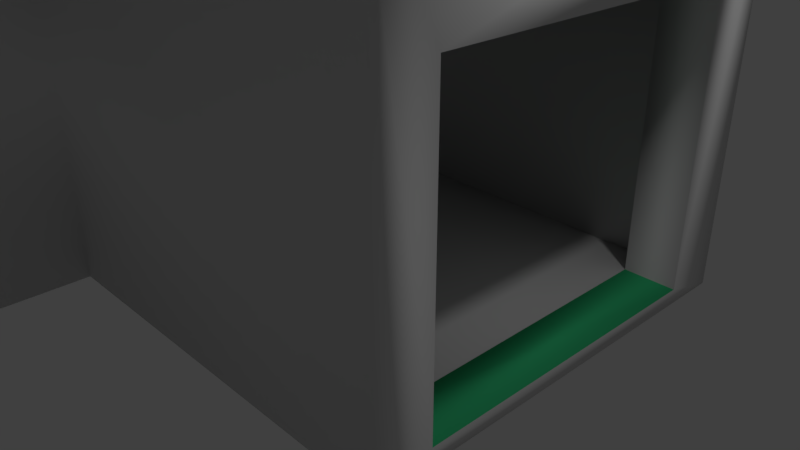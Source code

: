 # Source: LShapeRoom.blend  (saved by Blender 2.78.0; exported with 4.5.12 LTS)
import bpy
from mathutils import Matrix  # noqa: F401  (used for matrix-valued properties, if any)

bpy.ops.wm.read_factory_settings(use_empty=True)
scene = bpy.context.scene
scene.name = 'Scene'

# ---- collections
col_collection_1 = bpy.data.collections.new('Collection 1'); scene.collection.children.link(col_collection_1)

# ---- materials (node trees are filled in below, after node groups)
mat_material_002 = bpy.data.materials.new('Material.002')
mat_material_002.alpha_threshold = 0.0
mat_material_002.use_transparent_shadow = False
mat_material_002.roughness = 0.5
mat_material_002.line_color = (0.0, 0.0, 0.0, 1.0)
mat_material = bpy.data.materials.new('Material')
mat_material.alpha_threshold = 0.0
mat_material.use_transparent_shadow = False
mat_material.roughness = 0.5
mat_material.line_color = (0.0, 0.0, 0.0, 1.0)
mat_material_004 = bpy.data.materials.new('Material.004')
mat_material_004.alpha_threshold = 0.0
mat_material_004.use_transparent_shadow = False
mat_material_004.diffuse_color = (0.06295, 0.8, 0.3094, 1.0)
mat_material_004.roughness = 0.5
mat_material_003 = bpy.data.materials.new('Material.003')
mat_material_003.alpha_threshold = 0.0
mat_material_003.use_transparent_shadow = False
mat_material_003.roughness = 0.5
mat_material_003.line_color = (0.0, 0.0, 0.0, 1.0)

# ---- material node trees

# ---- world
world_world = bpy.data.worlds.new('World'); scene.world = world_world
world_world.color = (0.05088, 0.05088, 0.05088)
world_world.use_sun_shadow = False
world_world.sun_shadow_jitter_overblur = 0.0
world_world.cycles.sampling_method = 'MANUAL'

# ---- cameras
cam_camera = bpy.data.cameras.new('Camera')
cam_camera.clip_end = 100.0
cam_camera.lens = 35.0
cam_camera.sensor_width = 32.0
cam_camera.sensor_height = 18.0
cam_camera.ortho_scale = 7.314
cam_camera.dof.focus_distance = 0.0
cam_camera.dof.aperture_fstop = 128.0

# ---- lights
light_lamp = bpy.data.lights.new('Lamp', 'POINT')
light_lamp.transmission_factor = 0.0
light_lamp.cutoff_distance = 30.0
light_lamp.energy = 100.0
light_lamp.shadow_buffer_clip_start = 1.001
light_lamp.shadow_soft_size = 0.1
light_lamp.shadow_maximum_resolution = 0.006
light_lamp.use_absolute_resolution = True

# ---- meshes
me_cube_002 = bpy.data.meshes.new('Cube.002')
me_cube_002.from_pydata([(3.18, 2.753, 0.1009), (3.18, -2.733, 0.1009), (-2.247, -2.733, 0.1009), (-2.5, 2.753, 0.1009), (3.18, 2.753, -0.1009), (3.18, -2.733, -0.1009), (-2.247, -2.733, -0.1009), (-2.5, 2.753, -0.1009), (-10.0, -2.5, 0.1009), (-10.0, 2.753, 0.1009), (-10.0, -2.5, -0.1009), (-10.0, 2.753, -0.1009), (-2.247, -8.179, 0.1009), (-2.247, -8.179, -0.1009), (-10.0, -8.179, 0.1009), (-10.0, -8.179, -0.1009)], [], [(0, 3, 2, 1), (4, 5, 6, 7), (0, 1, 5, 4), (1, 2, 6, 5), (2, 12, 13, 6), (4, 7, 3, 0), (8, 9, 11, 10), (6, 10, 11, 7), (7, 11, 9, 3), (3, 9, 8, 2), (12, 14, 15, 13), (8, 14, 12, 2), (10, 15, 14, 8), (6, 13, 15, 10)])
me_cube_002.polygons.foreach_set('use_smooth', [True] * 14)
me_cube_002.materials.append(mat_material_002)
me_cube_002.use_remesh_preserve_volume = False
me_cube_002.use_remesh_preserve_attributes = False
me_cube_002.use_mirror_vertex_groups = False
me_cube_002.update()
me_cube_004 = bpy.data.meshes.new('Cube.004')
me_cube_004.from_pydata([(0.2426, -5.852, -0.8254), (0.2426, -5.631, -1.046), (0.2426, -5.82, -0.9437), (0.2426, -5.75, -1.014), (0.2426, -5.631, 1.944), (0.2426, -5.852, 1.724), (0.2426, -5.75, 1.912), (0.2426, -5.82, 1.842), (-0.2426, -5.631, -1.046), (-0.2426, -5.852, -0.8254), (-0.2426, -5.75, -1.014), (-0.2426, -5.82, -0.9437), (-0.2426, -5.852, 1.724), (-0.2426, -5.631, 1.944), (-0.2426, -5.82, 1.842), (-0.2426, -5.75, 1.912), (0.2426, 2.596, -1.046), (0.2426, 2.816, -0.8254), (0.2426, 2.714, -1.014), (0.2426, 2.784, -0.9437), (0.2426, 2.816, 1.724), (0.2426, 2.596, 1.944), (0.2426, 2.784, 1.842), (0.2426, 2.714, 1.912), (-0.2426, 2.816, -0.8254), (-0.2426, 2.596, -1.046), (-0.2426, 2.784, -0.9437), (-0.2426, 2.714, -1.014), (-0.2426, 2.596, 1.944), (-0.2426, 2.816, 1.724), (-0.2426, 2.714, 1.912), (-0.2426, 2.784, 1.842), (-0.2426, -5.838, -1.167), (-0.2426, -5.654, -1.217), (0.2426, -5.654, -1.217), (0.2426, -5.838, -1.167), (-0.2426, -5.974, -1.032), (0.2426, -5.974, -1.032), (-0.2426, -6.023, -0.848), (0.2426, -6.023, -0.848), (0.2426, -5.838, 2.066), (0.2426, -5.654, 2.115), (-0.2426, -5.654, 2.115), (-0.2426, -5.838, 2.066), (0.2426, -5.974, 1.931), (-0.2426, -5.974, 1.931), (0.2426, -6.023, 1.746), (-0.2426, -6.023, 1.746), (0.2426, 2.803, -1.167), (0.2426, 2.618, -1.217), (-0.2426, 2.618, -1.217), (-0.2426, 2.803, -1.167), (0.2426, 2.938, -1.032), (-0.2426, 2.938, -1.032), (0.2426, 2.987, -0.848), (-0.2426, 2.987, -0.848), (-0.2426, 2.803, 2.066), (-0.2426, 2.618, 2.115), (0.2426, 2.618, 2.115), (0.2426, 2.803, 2.066), (-0.2426, 2.938, 1.931), (0.2426, 2.938, 1.931), (-0.2426, 2.987, 1.746), (0.2426, 2.987, 1.746)], [], [(11, 2, 3, 10), (55, 62, 63, 54), (57, 42, 41, 58), (39, 46, 47, 38), (10, 3, 1, 8), (33, 34, 35, 32), (32, 35, 37, 36), (36, 37, 39, 38), (41, 42, 43, 40), (40, 43, 45, 44), (44, 45, 47, 46), (49, 50, 51, 48), (48, 51, 53, 52), (52, 53, 55, 54), (57, 58, 59, 56), (56, 59, 61, 60), (60, 61, 63, 62), (33, 50, 49, 34), (10, 8, 33, 32), (1, 3, 35, 34), (11, 10, 32, 36), (3, 2, 37, 35), (9, 11, 36, 38), (2, 0, 39, 37), (6, 4, 41, 40), (13, 15, 43, 42), (7, 6, 40, 44), (15, 14, 45, 43), (5, 7, 44, 46), (14, 12, 47, 45), (18, 16, 49, 48), (25, 27, 51, 50), (19, 18, 48, 52), (27, 26, 53, 51), (17, 19, 52, 54), (26, 24, 55, 53), (30, 28, 57, 56), (21, 23, 59, 58), (31, 30, 56, 60), (23, 22, 61, 59), (29, 31, 60, 62), (22, 20, 63, 61), (8, 25, 50, 33), (16, 1, 34, 49), (0, 5, 46, 39), (12, 9, 38, 47), (20, 17, 54, 63), (4, 21, 58, 41), (28, 13, 42, 57), (24, 29, 62, 55), (9, 0, 2, 11), (0, 9, 12, 5), (5, 12, 14, 7), (7, 14, 15, 6), (6, 15, 13, 4), (4, 13, 28, 21), (30, 23, 21, 28), (31, 22, 23, 30), (29, 20, 22, 31), (17, 20, 29, 24), (17, 24, 26, 19), (19, 26, 27, 18), (18, 27, 25, 16), (8, 1, 16, 25)])
me_cube_004.polygons.foreach_set('use_smooth', [True] * 64)
me_cube_004.use_remesh_preserve_volume = False
me_cube_004.use_remesh_preserve_attributes = False
me_cube_004.use_mirror_vertex_groups = False
me_cube_004.update()
me_cube = bpy.data.meshes.new('Cube')
me_cube.from_pydata([(2.642, 2.75, -1.933), (2.642, -2.75, -1.933), (-2.782, -2.75, -1.933), (-2.75, 2.75, -1.933), (2.642, 2.75, 3.25), (2.642, -2.75, 3.25), (-2.782, -2.75, 3.25), (-2.75, 2.75, 3.25), (-10.54, -2.75, -1.933), (-10.54, 2.75, -1.933), (-10.54, -2.75, 3.25), (-10.54, 2.75, 3.25), (-2.782, -8.199, -1.933), (-2.782, -8.199, 3.25), (-10.54, -8.199, -1.933), (-10.54, -8.199, 3.25), (-10.33, -2.5, -1.933), (-10.33, -2.5, 3.25), (-10.33, -7.5, -1.933), (-10.33, -7.5, 3.25), (-10.33, -2.75, -1.933), (-10.33, -2.75, 3.25), (-3.038, -7.5, -1.933), (-3.038, -7.5, 3.25), (-3.038, -2.75, -1.933), (-3.038, -2.75, 3.25), (1.962, -2.5, 3.25), (1.962, -2.5, -1.933), (-2.78, -2.5, 3.25), (-2.78, -2.5, -1.933), (-3.038, 2.5, -1.933), (-3.038, 2.5, 3.25), (1.962, 2.5, 3.25), (1.962, 2.5, -1.933), (-2.751, 2.5, 3.25), (-2.751, 2.5, -1.933), (2.642, 2.024, 1.899), (1.962, 2.024, 1.899), (2.642, -2.049, -1.736), (1.962, -2.049, -1.736), (2.642, 2.024, -1.736), (1.962, 2.024, -1.736), (2.642, -2.049, 1.899), (1.962, -2.049, 1.899), (-8.55, -8.199, 1.899), (-8.55, -7.5, 1.899), (-8.55, -8.199, -1.738), (-8.55, -7.5, -1.738), (-4.478, -8.199, -1.738), (-4.478, -7.5, -1.738), (-4.478, -8.199, 1.899), (-4.478, -7.5, 1.899), (-8.55, -7.5, -0.5312), (-10.54, -6.587, 2.319), (-10.33, -6.587, 2.319), (-10.54, -6.771, 2.27), (-10.33, -6.771, 2.27), (-10.33, -6.587, -1.013), (-10.54, -6.587, -1.013), (-10.54, -6.771, -0.9636), (-10.33, -6.771, -0.9636), (-10.54, -6.906, -0.8286), (-10.33, -6.906, -0.8286), (-10.54, -6.906, 2.135), (-10.33, -6.906, 2.135), (-10.54, -6.956, 1.95), (-10.33, -6.956, 1.95), (-10.54, -6.956, -0.6441), (-10.33, -6.956, -0.6441), (-10.33, -2.5, -1.013), (-10.54, 1.685, -1.013), (-10.54, -2.75, -1.013), (-10.33, 1.685, -1.013), (-10.54, 1.685, 2.319), (-10.33, -2.5, 2.319), (-10.33, 1.685, 2.319), (-10.54, -2.75, 2.319), (-10.54, 1.87, 2.27), (-10.33, 1.87, 2.27), (-10.54, 1.87, -0.9636), (-10.33, 1.87, -0.9636), (-10.54, 2.005, 2.135), (-10.33, 2.005, 2.135), (-10.54, 2.005, -0.8286), (-10.33, 2.005, -0.8286), (-10.54, 2.054, 1.95), (-10.33, 2.054, 1.95), (-10.54, 2.054, -0.6441), (-10.33, 2.054, -0.6441), (-3.038, -2.657, -1.933), (-2.882, -2.5, -1.933), (-3.017, -2.578, -1.933), (-2.96, -2.521, -1.933), (-2.882, -2.5, 3.25), (-3.038, -2.657, 3.25), (-2.96, -2.521, 3.25), (-3.017, -2.578, 3.25), (-10.1, 2.5, -1.933), (-10.33, 2.276, -1.933), (-10.21, 2.47, -1.933), (-10.3, 2.388, -1.933), (-10.33, 2.276, 3.25), (-10.1, 2.5, 3.25), (-10.3, 2.388, 3.25), (-10.21, 2.47, 3.25)], [], [(0, 1, 2, 29, 27, 33, 35, 3), (4, 7, 34, 32, 26, 28, 6, 5), (0, 4, 5, 42, 36, 40), (1, 5, 6, 2), (2, 6, 13, 12), (4, 0, 3, 7), (8, 71, 70, 79, 83, 87, 85, 81, 77, 73, 76, 10, 11, 9), (7, 3, 9, 11), (102, 97, 30, 31), (12, 13, 50, 48, 46, 44, 15, 14), (8, 20, 18, 22, 24, 2, 12, 14), (10, 76, 53, 55, 63, 65, 67, 61, 59, 58, 71, 8, 14, 15), (6, 25, 23, 19, 21, 10, 15, 13), (21, 17, 101, 103, 104, 102, 31, 34, 7, 11, 10), (31, 30, 35, 33, 32, 34), (27, 26, 32, 37, 43, 39), (6, 28, 93, 95, 96, 94, 25), (98, 101, 17, 74, 75, 78, 82, 86, 88, 84, 80, 72, 69, 16), (18, 19, 23, 51, 45, 52), (19, 18, 20, 16, 69, 57, 60, 62, 68, 66, 64, 56, 54, 74, 17, 21), (24, 89, 91, 92, 90, 29, 2), (90, 93, 28, 26, 27, 29), (41, 40, 36, 37), (41, 37, 32, 33, 27, 39), (40, 38, 42, 5, 1, 0), (39, 38, 40, 41), (38, 39, 43, 42), (42, 43, 37, 36), (49, 48, 50, 51), (46, 47, 52, 45, 44), (47, 49, 51, 23, 22, 18, 52), (15, 44, 50, 13), (47, 46, 48, 49), (51, 50, 44, 45), (56, 55, 53, 54), (80, 79, 70, 72), (66, 65, 63, 64), (61, 62, 60, 59), (67, 68, 62, 61), (85, 86, 82, 81), (81, 82, 78, 77), (68, 67, 65, 66), (73, 75, 74, 54, 53, 76), (84, 83, 79, 80), (88, 87, 83, 84), (59, 60, 57, 58), (64, 63, 55, 56), (58, 57, 69, 72, 70, 71), (87, 88, 86, 85), (77, 78, 75, 73), (89, 94, 96, 91), (91, 96, 95, 92), (92, 95, 93, 90), (22, 23, 25, 94, 89, 24), (97, 102, 104, 99), (99, 104, 103, 100), (100, 103, 101, 98), (3, 35, 30, 97, 99, 100, 98, 16, 20, 8, 9)])
me_cube.polygons.foreach_set('use_smooth', [True] * 58)
me_cube.polygons.foreach_set('material_index', [0, 0, 0, 0, 0, 0, 0, 0, 0, 0, 0, 0, 0, 0, 0, 0, 0, 0, 0, 0, 0, 0, 0, 0, 0, 1, 0, 0, 0, 0, 0, 0, 1, 0, 0, 0, 0, 0, 0, 0, 0, 0, 0, 0, 0, 0, 0, 0, 0, 0, 0, 0, 0, 0, 0, 0, 0, 0])
me_cube.materials.append(mat_material)
me_cube.materials.append(mat_material_004)
me_cube.use_remesh_preserve_volume = False
me_cube.use_remesh_preserve_attributes = False
me_cube.use_mirror_vertex_groups = False
me_cube.update()
me_cube_005 = bpy.data.meshes.new('Cube.005')
me_cube_005.from_pydata([(2.503, 2.753, 0.1009), (2.503, -2.733, 0.1009), (-2.247, -2.733, 0.1009), (-2.5, 2.753, 0.1009), (2.503, 2.753, -0.1009), (2.503, -2.733, -0.1009), (-2.247, -2.733, -0.1009), (-2.5, 2.753, -0.1009), (-10.0, -2.5, 0.1009), (-10.0, 2.753, 0.1009), (-10.0, -2.5, -0.1009), (-10.0, 2.753, -0.1009), (-2.247, -8.179, 0.1009), (-2.247, -8.179, -0.1009), (-10.0, -8.179, 0.1009), (-10.0, -8.179, -0.1009)], [], [(0, 3, 2, 1), (4, 5, 6, 7), (0, 1, 5, 4), (1, 2, 6, 5), (2, 12, 13, 6), (4, 7, 3, 0), (8, 9, 11, 10), (6, 10, 11, 7), (7, 11, 9, 3), (3, 9, 8, 2), (12, 14, 15, 13), (8, 14, 12, 2), (10, 15, 14, 8), (6, 13, 15, 10)])
me_cube_005.polygons.foreach_set('use_smooth', [True] * 14)
me_cube_005.materials.append(mat_material_003)
me_cube_005.use_remesh_preserve_volume = False
me_cube_005.use_remesh_preserve_attributes = False
me_cube_005.use_mirror_vertex_groups = False
me_cube_005.update()

# ---- objects
ob_lamp = bpy.data.objects.new('Lamp', light_lamp)
ob_camera = bpy.data.objects.new('Camera', cam_camera)
ob_cube_002 = bpy.data.objects.new('Cube.002', me_cube_002)
ob_window = bpy.data.objects.new('Window', me_cube_004)
ob_cube = bpy.data.objects.new('Cube', me_cube)
ob_cube_001 = bpy.data.objects.new('Cube.001', me_cube_005)

# ---- transforms, parenting, visibility, modifiers, constraints
ob_lamp.location = (4.076, 1.005, 5.904)
ob_lamp.rotation_euler = (0.6503, 0.05522, 1.866)
ob_lamp.lock_rotations_4d = False
ob_lamp.empty_display_type = 'ARROWS'
ob_lamp.color = (0.0, 0.0, 0.0, 0.0)
ob_lamp.lineart.crease_threshold = 0.0
ob_camera.location = (7.481, -6.508, 5.344)
ob_camera.rotation_euler = (1.109, 0.0, 0.8149)
ob_camera.lock_rotations_4d = False
ob_camera.empty_display_type = 'ARROWS'
ob_camera.color = (0.0, 0.0, 0.0, 0.0)
ob_camera.display_type = 'WIRE'
ob_camera.lineart.crease_threshold = 0.0
ob_cube_002.location = (0.0, 0.0, 5.101)
ob_cube_002.lock_rotations_4d = False
ob_cube_002.empty_display_type = 'ARROWS'
ob_cube_002.lineart.crease_threshold = 0.0
ob_window.location = (-9.885, -0.9328, 1.954)
ob_window.lineart.crease_threshold = 0.0
ob_cube.location = (0.5384, 0.0, 1.75)
ob_cube.lock_rotations_4d = False
ob_cube.empty_display_type = 'ARROWS'
ob_cube.lineart.crease_threshold = 0.0
ob_cube_001.location = (0.0, 0.0, -0.09053)
ob_cube_001.lock_rotations_4d = False
ob_cube_001.empty_display_type = 'ARROWS'
ob_cube_001.lineart.crease_threshold = 0.0

# ---- collection membership
col_collection_1.objects.link(ob_lamp)
col_collection_1.objects.link(ob_camera)
col_collection_1.objects.link(ob_cube_002)
col_collection_1.objects.link(ob_window)
col_collection_1.objects.link(ob_cube)
col_collection_1.objects.link(ob_cube_001)

# ---- scene / render settings (as saved in the file)
scene.camera = ob_camera
scene.frame_start = 1; scene.frame_end = 250; scene.frame_set(1)
scene.render.engine = 'BLENDER_EEVEE_NEXT'
scene.render.resolution_percentage = 50
scene.render.dither_intensity = 0.0
scene.cycles.use_denoising = False
scene.cycles.samples = 128
scene.cycles.sampling_pattern = 'TABULATED_SOBOL'
scene.cycles.light_sampling_threshold = 0.0
scene.cycles.use_adaptive_sampling = False
scene.cycles.use_light_tree = False
scene.cycles.blur_glossy = 0.0
scene.cycles.sample_clamp_indirect = 0.0
scene.view_settings.view_transform = 'Standard'
bpy.context.view_layer.update()
